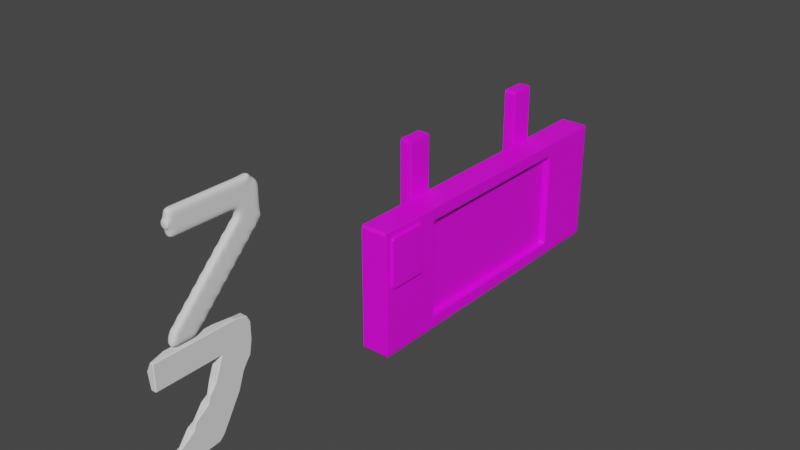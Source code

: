 # Source: trainleave.blend  (saved by Blender 3.6.13; exported with 4.5.12 LTS)
import bpy
from mathutils import Matrix  # noqa: F401  (used for matrix-valued properties, if any)

bpy.ops.wm.read_factory_settings(use_empty=True)
scene = bpy.context.scene
scene.name = 'Scene'

# ---- collections
col_collection = bpy.data.collections.new('Collection'); scene.collection.children.link(col_collection)

# ---- images (referenced by path relative to the original .blend; pixels are not part of the script)
import os
ASSET_DIR = os.environ.get("B2B_ASSET_DIR", "")  # directory of the original .blend (textures are referenced by path, not embedded)
HERE = os.path.dirname(os.path.abspath(__file__))  # packed textures are extracted next to this script under _unpacked/

def load_image(name, relpath, width, height, colorspace="sRGB"):
    """Load a texture the original file referenced (path relative to the .blend, or extracted next to this script)."""
    p = next((c for c in (os.path.join(HERE, relpath), os.path.join(ASSET_DIR, relpath)) if relpath and os.path.exists(c)), "")
    if p:
        img = bpy.data.images.load(p, check_existing=True)
        img.name = name
    else:  # same state as the original file: an image datablock whose file is absent (Cycles renders it pink)
        img = bpy.data.images.new(name, width, height)
        img.source = "FILE"
        img.filepath = "//" + (relpath or name)
    img.colorspace_settings.name = colorspace
    return img
img_untitled = load_image('Untitled', '', 1024, 1024, 'sRGB')

# ---- materials (node trees are filled in below, after node groups)
mat_material = bpy.data.materials.new('Material')
mat_material.alpha_threshold = 0.0
mat_material.use_transparent_shadow = False
mat_material.roughness = 0.5
mat_material.line_color = (0.0, 0.0, 0.0, 1.0)

# ---- material node trees
mat_material.use_nodes = True; mat_material.node_tree.nodes.clear()
_N = mat_material.node_tree.nodes; _L = mat_material.node_tree.links
n0 = _N.new('ShaderNodeOutputMaterial'); n0.name = 'Material Output'; n0.location = (300, 300)
n1 = _N.new('ShaderNodeBsdfPrincipled'); n1.name = 'Principled BSDF'; n1.location = (10, 300)
n1.distribution = 'GGX'
n1.subsurface_method = 'RANDOM_WALK_SKIN'
n1.inputs[3].default_value = 1.45
n1.inputs[27].default_value = (0.0, 0.0, 0.0, 1.0)
n1.inputs[28].default_value = 1.0
n2 = _N.new('ShaderNodeTexImage'); n2.name = 'Image Texture'; n2.location = (-280, 271)
n2.image = img_untitled
_L.new(n1.outputs[0], n0.inputs[0])
_L.new(n2.outputs[0], n1.inputs[0])
n0.is_active_output = True

# ---- world
world_world = bpy.data.worlds.new('World'); scene.world = world_world
world_world.use_nodes = True; world_world.node_tree.nodes.clear()
_N = world_world.node_tree.nodes; _L = world_world.node_tree.links
n0 = _N.new('ShaderNodeOutputWorld'); n0.name = 'World Output'; n0.location = (300, 300)
n1 = _N.new('ShaderNodeBackground'); n1.name = 'Background'; n1.location = (10, 300)
n1.inputs[0].default_value = (0.05088, 0.05088, 0.05088, 1.0)
_L.new(n1.outputs[0], n0.inputs[0])
n0.is_active_output = True
world_world.color = (0.05088, 0.05088, 0.05088)
world_world.use_sun_shadow = False
world_world.sun_shadow_jitter_overblur = 0.0

# ---- meshes
me_cube = bpy.data.meshes.new('Cube')
me_cube.from_pydata([(0.0, 2.556, 1.0), (0.0, 0.0, 0.0), (-0.2201, 0.0, 1.0), (0.0, -2.556, 1.0), (0.0, 0.0, 2.0), (0.0, -0.8519, 0.0), (0.0, -1.704, 0.0), (0.0, -0.8519, 2.0), (0.0, -1.704, 2.0), (0.0, 1.704, 0.0), (0.0, 0.8519, 0.0), (0.0, 1.704, 2.0), (0.0, 0.8519, 2.0), (-0.2201, -1.704, 1.0), (-0.2201, -0.8519, 1.0), (-0.2201, 0.8519, 1.0), (-0.2201, 1.704, 1.0), (0.2201, 1.704, 1.0), (0.1201, 0.8519, 1.0), (0.1201, 0.0, 1.0), (0.1201, -0.8519, 1.0), (0.2201, -1.704, 1.0), (0.2113, 2.522, 2.0), (0.2201, 2.522, 1.96), (0.2113, 2.556, 1.96), (0.2113, 2.556, 0.04), (0.2201, 2.522, 0.04), (0.2113, 2.522, 0.0), (0.2217, -2.42, 1.89), (0.2201, -2.45, 1.894), (0.2217, -2.445, 1.859), (0.2201, -2.522, 0.04), (0.2113, -2.556, 0.04), (0.2113, -2.522, 0.0), (-0.2113, 2.522, 2.0), (-0.2113, 2.556, 1.96), (-0.2201, 2.522, 1.96), (-0.2113, 2.522, 0.0), (-0.2201, 2.522, 0.04), (-0.2113, 2.556, 0.04), (-0.2201, -2.522, 1.96), (-0.2113, -2.556, 1.96), (-0.2113, -2.522, 2.0), (-0.2113, -2.522, 0.0), (-0.2113, -2.556, 0.04), (-0.2201, -2.522, 0.04), (-0.2113, 0.0, 0.0), (-0.2201, 0.0, 0.04), (0.0, 2.556, 0.04), (0.0, 2.522, 0.0), (0.2113, 2.556, 1.0), (0.2201, 2.522, 1.0), (-0.2201, -2.522, 1.0), (-0.2113, -2.556, 1.0), (0.2217, -2.445, 1.141), (0.2201, -2.45, 1.106), (0.2217, -2.42, 1.11), (-0.2201, 2.522, 1.0), (-0.2113, 2.556, 1.0), (0.0, -2.556, 1.96), (0.0, -2.522, 2.0), (0.2201, 0.0, 1.803), (0.2161, 0.0, 1.794), (0.0, -2.556, 0.04), (0.0, -2.522, 0.0), (-0.2113, 0.0, 2.0), (-0.2201, 0.0, 1.96), (0.0, 2.556, 1.96), (0.0, 2.522, 2.0), (0.2201, 0.0, 0.1974), (0.2161, 0.0, 0.2056), (-0.2281, -1.088, 0.2194), (-0.2281, -1.071, 0.2506), (-0.2201, -1.063, 0.2106), (-0.2281, -1.468, 0.2194), (-0.2201, -1.493, 0.2106), (-0.2281, -1.484, 0.2506), (0.2201, -0.8519, 1.803), (0.2161, -0.8519, 1.794), (0.2161, -1.498, 1.763), (0.2161, -1.472, 1.794), (0.2201, -1.506, 1.803), (-0.2201, -1.468, 1.825), (-0.2281, -1.484, 1.781), (-0.2201, -1.493, 1.789), (-0.2201, -1.088, 1.825), (-0.2201, -1.063, 1.789), (-0.2281, -1.071, 1.781), (0.2161, -1.472, 0.2056), (0.2161, -1.498, 0.2374), (0.2201, -1.506, 0.1974), (0.2161, -0.8519, 0.2056), (0.2201, -0.8519, 0.1974), (0.2161, -1.498, 1.0), (0.2201, -1.506, 1.0), (-0.2281, -1.484, 1.0), (-0.2201, -1.493, 1.0), (-0.2201, -1.063, 1.0), (-0.2281, -1.071, 1.0), (-0.2201, 1.088, 1.825), (-0.2281, 1.071, 1.781), (-0.2201, 1.063, 1.789), (-0.2201, 1.468, 1.825), (-0.2201, 1.493, 1.789), (-0.2281, 1.484, 1.781), (0.2201, 0.8519, 0.1974), (0.2161, 0.8519, 0.2056), (0.2161, 1.472, 0.2056), (0.2201, 1.506, 0.1974), (0.2161, 1.498, 0.2374), (-0.2281, 1.468, 0.2194), (-0.2281, 1.484, 0.2506), (-0.2201, 1.493, 0.2106), (-0.2281, 1.088, 0.2194), (-0.2201, 1.063, 0.2106), (-0.2281, 1.071, 0.2506), (0.2161, 1.498, 1.763), (0.2201, 1.506, 1.803), (0.2161, 1.472, 1.794), (0.2161, 0.8519, 1.794), (0.2201, 0.8519, 1.803), (0.2161, 1.498, 1.0), (0.2201, 1.506, 1.0), (-0.2201, 1.063, 1.0), (-0.2281, 1.071, 1.0), (-0.2281, 1.484, 1.0), (-0.2201, 1.493, 1.0), (-0.2113, -0.8519, 0.0), (-0.2201, -0.8519, 0.04), (-0.2201, -1.704, 0.04), (-0.2113, -1.704, 0.0), (-0.2113, -1.704, 2.0), (-0.2201, -1.704, 1.96), (-0.2201, -0.8519, 1.96), (-0.2113, -0.8519, 2.0), (-0.2113, 0.8519, 2.0), (-0.2201, 0.8519, 1.96), (-0.2201, 1.704, 1.96), (-0.2113, 1.704, 2.0), (-0.2113, 1.704, 0.0), (-0.2201, 1.704, 0.04), (-0.2201, 0.8519, 0.04), (-0.2113, 0.8519, 0.0), (-0.4201, -1.468, 1.0), (-0.4121, -1.484, 1.0), (-0.4121, -1.071, 1.0), (-0.4201, -1.088, 1.0), (-0.4121, 1.071, 1.0), (-0.4201, 1.088, 1.0), (-0.4201, 1.468, 1.0), (-0.4121, 1.484, 1.0), (-0.4121, -1.088, 0.2194), (-0.4201, -1.088, 0.2506), (-0.4121, -1.071, 0.2506), (-0.4121, -1.468, 0.2194), (-0.4121, -1.484, 0.2506), (-0.4201, -1.468, 0.2506), (-0.4121, -1.484, 1.781), (-0.4201, -1.468, 1.781), (-0.4201, -1.088, 1.781), (-0.4121, -1.071, 1.781), (-0.4121, 1.071, 1.781), (-0.4201, 1.088, 1.781), (-0.4201, 1.468, 1.781), (-0.4121, 1.484, 1.781), (-0.4121, 1.468, 0.2194), (-0.4201, 1.468, 0.2506), (-0.4121, 1.484, 0.2506), (-0.4121, 1.088, 0.2194), (-0.4121, 1.071, 0.2506), (-0.4201, 1.088, 0.2506), (-0.4121, -1.484, 2.837), (-0.4121, -1.468, 2.881), (-0.4201, -1.468, 2.837), (-0.2281, -1.484, 2.837), (-0.2201, -1.468, 2.837), (-0.2281, -1.468, 2.881), (-0.2281, -1.071, 2.837), (-0.2281, -1.088, 2.881), (-0.2201, -1.088, 2.837), (-0.4121, -1.071, 2.837), (-0.4201, -1.088, 2.837), (-0.4121, -1.088, 2.881), (-0.2201, 1.088, 2.837), (-0.2281, 1.088, 2.881), (-0.2281, 1.071, 2.837), (-0.2201, 1.468, 2.837), (-0.2281, 1.484, 2.837), (-0.2281, 1.468, 2.881), (-0.4201, 1.088, 2.837), (-0.4121, 1.071, 2.837), (-0.4121, 1.088, 2.881), (-0.4201, 1.468, 2.837), (-0.4121, 1.468, 2.881), (-0.4121, 1.484, 2.837), (0.2201, 0.8519, 1.992), (0.2113, 0.8519, 2.0), (0.2113, 0.0, 2.0), (0.2201, 0.0, 1.992), (0.2201, -0.8519, 0.008224), (0.2113, -0.8519, 0.0), (0.2113, 0.0, 0.0), (0.2201, 0.0, 0.008224), (0.2113, -0.8519, 2.0), (0.2201, -0.8519, 1.992), (0.2217, -1.839, 1.89), (0.2217, -1.814, 1.859), (0.2201, -1.81, 1.894), (0.2113, -1.704, 0.0), (0.2201, -1.704, 0.04), (0.2217, -1.839, 1.11), (0.2201, -1.81, 1.106), (0.2217, -1.814, 1.141), (0.2113, 0.8519, 0.0), (0.2201, 0.8519, 0.008224), (0.2201, 1.704, 0.04), (0.2113, 1.704, 0.0), (0.2113, 1.704, 2.0), (0.2201, 1.704, 1.96), (0.1241, 0.0, 0.2056), (0.1201, 0.0, 0.2374), (0.1241, 0.0, 1.794), (0.1201, 0.0, 1.763), (0.1201, -1.472, 1.0), (0.1241, -1.498, 1.0), (0.1201, -0.8519, 0.2374), (0.1241, -0.8519, 0.2056), (0.1241, -0.8519, 1.794), (0.1201, -0.8519, 1.763), (0.1201, 1.472, 1.0), (0.1241, 1.498, 1.0), (0.1201, 0.8519, 1.763), (0.1241, 0.8519, 1.794), (0.1241, 0.8519, 0.2056), (0.1201, 0.8519, 0.2374), (0.1241, -1.498, 1.763), (0.1201, -1.472, 1.763), (0.1241, -1.472, 1.794), (0.1241, -1.472, 0.2056), (0.1201, -1.472, 0.2374), (0.1241, -1.498, 0.2374), (0.1241, 1.472, 0.2056), (0.1241, 1.498, 0.2374), (0.1201, 1.472, 0.2374), (0.1241, 1.498, 1.763), (0.1241, 1.472, 1.794), (0.1201, 1.472, 1.763), (0.2201, -1.704, 1.988), (0.2113, -1.704, 2.0), (0.2113, -2.522, 2.0), (0.2113, -2.556, 1.96), (0.2201, -2.551, 1.996), (0.2201, -2.522, 1.0), (0.2113, -2.556, 1.0), (0.2585, -1.839, 1.89), (0.2601, -1.839, 1.859), (0.2585, -1.814, 1.859), (0.2585, -2.42, 1.89), (0.2585, -2.445, 1.859), (0.2601, -2.42, 1.859), (0.2585, -2.445, 1.141), (0.2585, -2.42, 1.11), (0.2601, -2.42, 1.141), (0.2585, -1.839, 1.11), (0.2585, -1.814, 1.141), (0.2601, -1.839, 1.141)], [], [(45, 52, 13, 129), (8, 131, 42, 60), (58, 35, 67, 0), (209, 21, 252, 31), (9, 216, 213, 10), (51, 23, 218, 17), (205, 28, 257, 254), (140, 16, 57, 38), (37, 49, 9, 139), (68, 34, 138, 11), (90, 94, 21, 209), (105, 69, 202, 214), (47, 2, 15, 141), (46, 1, 5, 127), (203, 7, 8, 248), (52, 40, 132, 13), (142, 10, 1, 46), (12, 135, 65, 4), (130, 6, 64, 43), (6, 208, 33, 64), (62, 78, 227, 221), (253, 250, 59, 3), (217, 11, 12, 196), (2, 66, 136, 15), (1, 201, 200, 5), (207, 211, 21, 247), (3, 59, 41, 53), (82, 85, 179, 175), (63, 3, 53, 44), (76, 95, 144, 155), (56, 210, 263, 261), (7, 134, 131, 8), (61, 120, 195, 198), (127, 5, 6, 130), (81, 77, 204, 247), (94, 81, 247, 21), (5, 200, 208, 6), (10, 213, 201, 1), (14, 133, 66, 2), (11, 138, 135, 12), (16, 137, 36, 57), (139, 9, 10, 142), (0, 67, 24, 50), (197, 4, 7, 203), (128, 14, 2, 47), (118, 119, 232, 245), (48, 0, 50, 25), (220, 19, 20, 225), (39, 58, 0, 48), (156, 143, 146, 152), (26, 51, 17, 215), (117, 122, 17, 218), (49, 27, 216, 9), (77, 61, 198, 204), (91, 70, 219, 226), (92, 90, 209, 199), (98, 72, 153, 145), (87, 98, 145, 160), (86, 84, 132, 133), (87, 160, 180, 177), (78, 80, 237, 227), (75, 73, 128, 129), (124, 100, 161, 147), (125, 111, 167, 150), (115, 124, 147, 169), (114, 112, 140, 141), (103, 101, 136, 137), (104, 164, 194, 187), (148, 162, 163, 149), (143, 158, 159, 146), (159, 158, 173, 181), (170, 148, 149, 166), (123, 114, 141, 15), (163, 162, 189, 192), (97, 86, 133, 14), (161, 100, 185, 190), (73, 97, 14, 128), (112, 126, 16, 140), (96, 75, 129, 13), (126, 103, 137, 16), (184, 188, 193, 191), (196, 12, 4, 197), (106, 107, 241, 233), (84, 96, 13, 132), (176, 178, 182, 172), (101, 123, 15, 136), (95, 83, 157, 144), (104, 125, 150, 164), (4, 65, 134, 7), (70, 106, 233, 219), (119, 62, 221, 232), (79, 93, 224, 235), (93, 89, 240, 224), (99, 102, 186, 183), (157, 83, 174, 171), (71, 74, 154, 151), (109, 121, 230, 242), (121, 116, 244, 230), (120, 117, 218, 195), (110, 113, 168, 165), (19, 222, 228, 20), (20, 228, 236, 223), (234, 18, 19, 220), (243, 229, 18, 234), (18, 231, 222, 19), (225, 20, 223, 239), (265, 255, 259, 262), (229, 246, 231, 18), (122, 108, 215, 17), (69, 92, 199, 202), (108, 105, 214, 215), (88, 91, 226, 238), (30, 54, 260, 258), (32, 253, 3, 63), (248, 8, 60, 249), (212, 206, 256, 264), (55, 29, 251, 252), (211, 55, 252, 21), (29, 207, 247, 251), (22, 23, 24), (25, 26, 27), (28, 29, 30), (31, 32, 33), (34, 35, 36), (37, 38, 39), (40, 41, 42), (43, 44, 45), (54, 55, 56), (71, 72, 73), (74, 75, 76), (79, 80, 81), (82, 83, 84), (85, 86, 87), (88, 89, 90), (99, 100, 101), (102, 103, 104), (107, 108, 109), (110, 111, 112), (113, 114, 115), (116, 117, 118), (151, 152, 153), (154, 155, 156), (165, 166, 167), (168, 169, 170), (171, 172, 173), (174, 175, 176), (177, 178, 179), (180, 181, 182), (183, 184, 185), (186, 187, 188), (189, 190, 191), (192, 193, 194), (205, 206, 207), (210, 211, 212), (235, 236, 237), (238, 239, 240), (241, 242, 243), (244, 245, 246), (249, 250, 251), (254, 255, 256), (257, 258, 259), (260, 261, 262), (263, 264, 265), (130, 43, 45, 129), (49, 37, 39, 48), (51, 26, 25, 50), (53, 41, 40, 52), (253, 32, 31, 252), (58, 39, 38, 57), (60, 42, 41, 59), (248, 249, 251, 247), (64, 33, 32, 63), (138, 34, 36, 137), (68, 22, 24, 67), (216, 27, 26, 215), (142, 46, 47, 141), (27, 49, 48, 25), (23, 51, 50, 24), (44, 53, 52, 45), (250, 253, 252, 251), (35, 58, 57, 36), (249, 60, 59, 250), (196, 197, 198, 195), (43, 64, 63, 44), (134, 65, 66, 133), (34, 68, 67, 35), (200, 201, 202, 199), (46, 127, 128, 47), (127, 130, 129, 128), (197, 203, 204, 198), (203, 248, 247, 204), (42, 131, 132, 40), (131, 134, 133, 132), (33, 208, 209, 31), (208, 200, 199, 209), (237, 80, 79, 235), (244, 116, 118, 245), (65, 135, 136, 66), (135, 138, 137, 136), (201, 213, 214, 202), (213, 216, 215, 214), (37, 139, 140, 38), (139, 142, 141, 140), (22, 217, 218, 23), (217, 196, 195, 218), (73, 75, 74, 71), (84, 86, 85, 82), (83, 95, 96, 84), (86, 97, 98, 87), (95, 76, 75, 96), (97, 73, 72, 98), (101, 103, 102, 99), (112, 114, 113, 110), (124, 115, 114, 123), (126, 112, 111, 125), (100, 124, 123, 101), (103, 126, 125, 104), (151, 154, 156, 152), (158, 143, 144, 157), (160, 145, 146, 159), (143, 156, 155, 144), (145, 153, 152, 146), (165, 168, 170, 166), (148, 170, 169, 147), (150, 167, 166, 149), (162, 148, 147, 161), (164, 150, 149, 163), (168, 113, 115, 169), (71, 151, 153, 72), (110, 165, 167, 111), (76, 155, 154, 74), (171, 174, 176, 172), (177, 180, 182, 178), (175, 179, 178, 176), (183, 186, 188, 184), (172, 182, 181, 173), (191, 193, 192, 189), (187, 194, 193, 188), (190, 185, 184, 191), (157, 171, 173, 158), (180, 160, 159, 181), (179, 85, 87, 177), (163, 192, 194, 164), (186, 102, 104, 187), (174, 83, 82, 175), (161, 190, 189, 162), (185, 100, 99, 183), (120, 61, 62, 119), (92, 69, 70, 91), (61, 77, 78, 62), (77, 81, 80, 78), (90, 92, 91, 88), (94, 90, 89, 93), (81, 94, 93, 79), (69, 105, 106, 70), (105, 108, 107, 106), (117, 120, 119, 118), (116, 121, 122, 117), (121, 109, 108, 122), (232, 221, 222, 231), (226, 219, 220, 225), (221, 227, 228, 222), (227, 237, 236, 228), (238, 226, 225, 239), (224, 240, 239, 223), (235, 224, 223, 236), (219, 233, 234, 220), (233, 241, 243, 234), (245, 232, 231, 246), (246, 229, 230, 244), (229, 243, 242, 230), (240, 89, 88, 238), (241, 107, 109, 242), (207, 29, 28, 205), (29, 55, 54, 30), (210, 56, 55, 211), (206, 212, 211, 207), (254, 257, 259, 255), (258, 260, 262, 259), (265, 262, 261, 263), (255, 265, 264, 256), (205, 254, 256, 206), (263, 210, 212, 264), (56, 261, 260, 54), (257, 28, 30, 258), (22, 68, 11, 217)])
_k = {(29, 207): 0.23, (28, 205): 0.23, (29, 55): 0.23, (30, 54): 0.23, (56, 210): 0.23, (55, 211): 0.23, (206, 212): 0.23, (207, 211): 0.23}
me_cube.attributes.new('crease_edge', 'FLOAT', 'EDGE').data.foreach_set('value', [_k.get((min(e.vertices), max(e.vertices)), 0.0) for e in me_cube.edges])
_uv = me_cube.uv_layers.new(name='UVMap')
_uv.uv.foreach_set('vector', [0.3009, 0.005842, 0.4383, 0.005427, 0.4383, 0.1232, 0.3001, 0.1232, 0.6138, 0.6086, 0.6443, 0.6086, 0.6443, 0.7263, 0.6138, 0.7263, 0.9996, 0.5709, 0.9996, 0.709, 0.9692, 0.709, 0.9692, 0.5709, 0.007394, 0.6124, 0.1456, 0.6137, 0.1447, 0.7313, 0.00751, 0.7295, 0.6754, 0.6086, 0.645, 0.6086, 0.645, 0.486, 0.6754, 0.486, 0.1493, 0.006351, 0.2874, 0.00851, 0.2872, 0.1259, 0.1487, 0.1249, 0.4606, 0.7378, 0.4606, 0.8214, 0.4553, 0.8214, 0.4553, 0.7378, 0.3001, 0.6144, 0.4384, 0.6142, 0.4385, 0.732, 0.301, 0.7313, 0.7058, 0.7263, 0.6754, 0.7263, 0.6754, 0.6086, 0.7058, 0.6086, 0.6138, 0.0003654, 0.6443, 0.0003653, 0.6443, 0.1181, 0.6138, 0.1181, 0.03028, 0.584, 0.1458, 0.5856, 0.1456, 0.6137, 0.007394, 0.6124, 0.03152, 0.2492, 0.03148, 0.3688, 0.004825, 0.3689, 0.004591, 0.2495, 0.2999, 0.3687, 0.4384, 0.3687, 0.4384, 0.4915, 0.2999, 0.4915, 0.7058, 0.3633, 0.6754, 0.3633, 0.6754, 0.2407, 0.7058, 0.2407, 0.5834, 0.486, 0.6138, 0.486, 0.6138, 0.6086, 0.5834, 0.6086, 0.4383, 0.005427, 0.5757, 0.006146, 0.5766, 0.1231, 0.4383, 0.1232, 0.7058, 0.486, 0.6754, 0.486, 0.6754, 0.3633, 0.7058, 0.3633, 0.6138, 0.2407, 0.6443, 0.2407, 0.6443, 0.3633, 0.6138, 0.3633, 0.7058, 0.1181, 0.6754, 0.1181, 0.6754, 0.0003654, 0.7058, 0.0003653, 0.6754, 0.1181, 0.645, 0.1181, 0.645, 0.0003653, 0.6754, 0.0003654, 0.7882, 0.6446, 0.7882, 0.7672, 0.775, 0.7672, 0.775, 0.6446, 0.9996, 0.848, 0.9996, 0.9861, 0.9692, 0.9861, 0.9692, 0.848, 0.5834, 0.1181, 0.6138, 0.1181, 0.6138, 0.2407, 0.5834, 0.2407, 0.4384, 0.3687, 0.5768, 0.3687, 0.5767, 0.4916, 0.4384, 0.4915, 0.6754, 0.3633, 0.645, 0.3633, 0.645, 0.2407, 0.6754, 0.2407, 0.2739, 0.6299, 0.1607, 0.6291, 0.1456, 0.6137, 0.2875, 0.6148, 0.9692, 0.848, 0.9692, 0.9861, 0.9388, 0.9861, 0.9388, 0.848, 0.6334, 0.7334, 0.6889, 0.7334, 0.6882, 0.8788, 0.6341, 0.8787, 0.9692, 0.7098, 0.9692, 0.848, 0.9388, 0.848, 0.9388, 0.7098, 0.9381, 0.4377, 0.9381, 0.5456, 0.9116, 0.5456, 0.9116, 0.4377, 0.4492, 0.8214, 0.4492, 0.7378, 0.4545, 0.7378, 0.4545, 0.8214, 0.6138, 0.486, 0.6443, 0.486, 0.6443, 0.6086, 0.6138, 0.6086, 0.2636, 0.3704, 0.2644, 0.2483, 0.2914, 0.2484, 0.2907, 0.3706, 0.7058, 0.2407, 0.6754, 0.2407, 0.6754, 0.1181, 0.7058, 0.1181, 0.2612, 0.5862, 0.2626, 0.4924, 0.2896, 0.4926, 0.2875, 0.6148, 0.1458, 0.5856, 0.2612, 0.5862, 0.2875, 0.6148, 0.1456, 0.6137, 0.6754, 0.2407, 0.645, 0.2407, 0.645, 0.1181, 0.6754, 0.1181, 0.6754, 0.486, 0.645, 0.486, 0.645, 0.3633, 0.6754, 0.3633, 0.4384, 0.2459, 0.5768, 0.2459, 0.5768, 0.3687, 0.4384, 0.3687, 0.6138, 0.1181, 0.6443, 0.1181, 0.6443, 0.2407, 0.6138, 0.2407, 0.4384, 0.6142, 0.5766, 0.6143, 0.5758, 0.7316, 0.4385, 0.732, 0.7058, 0.6086, 0.6754, 0.6086, 0.6754, 0.486, 0.7058, 0.486, 0.9692, 0.5709, 0.9692, 0.709, 0.9388, 0.709, 0.9388, 0.5709, 0.5834, 0.3633, 0.6138, 0.3633, 0.6138, 0.486, 0.5834, 0.486, 0.3, 0.2459, 0.4384, 0.2459, 0.4384, 0.3687, 0.2999, 0.3687, 0.7882, 0.4327, 0.7882, 0.522, 0.775, 0.522, 0.775, 0.4327, 0.9692, 0.4327, 0.9692, 0.5709, 0.9388, 0.5709, 0.9388, 0.4327, 0.9309, 0.2162, 0.821, 0.2161, 0.821, 0.09348, 0.9309, 0.09347, 0.9996, 0.4327, 0.9996, 0.5709, 0.9692, 0.5709, 0.9692, 0.4327, 0.846, 0.4373, 0.8469, 0.5445, 0.7916, 0.5446, 0.7924, 0.4375, 0.01054, 0.005463, 0.1493, 0.006351, 0.1487, 0.1249, 0.008817, 0.1243, 0.2644, 0.1543, 0.1486, 0.1533, 0.1487, 0.1249, 0.2872, 0.1259, 0.6754, 0.7263, 0.645, 0.7263, 0.645, 0.6086, 0.6754, 0.6086, 0.2626, 0.4924, 0.2636, 0.3704, 0.2907, 0.3706, 0.2896, 0.4926, 0.761, 0.7672, 0.761, 0.6446, 0.7742, 0.6446, 0.7742, 0.7672, 0.03121, 0.4885, 0.03028, 0.584, 0.007394, 0.6124, 0.002085, 0.4882, 0.7338, 0.5456, 0.7338, 0.4377, 0.7603, 0.4377, 0.7603, 0.5456, 0.7338, 0.658, 0.7338, 0.5456, 0.7603, 0.5456, 0.7603, 0.658, 0.5521, 0.2155, 0.5521, 0.1535, 0.5766, 0.1231, 0.5768, 0.2459, 0.7338, 0.658, 0.7603, 0.658, 0.7603, 0.81, 0.7338, 0.81, 0.7882, 0.7672, 0.7882, 0.8565, 0.775, 0.8565, 0.775, 0.7672, 0.3247, 0.1535, 0.3246, 0.2155, 0.3, 0.2459, 0.3001, 0.1232, 0.9627, 0.1133, 0.9627, 0.2257, 0.9362, 0.2257, 0.9362, 0.1133, 0.7066, 0.5456, 0.7066, 0.4377, 0.733, 0.4377, 0.733, 0.5456, 0.9627, 0.005451, 0.9627, 0.1133, 0.9362, 0.1133, 0.9362, 0.005451, 0.3246, 0.5219, 0.3246, 0.584, 0.3001, 0.6144, 0.2999, 0.4915, 0.5521, 0.5839, 0.5521, 0.5219, 0.5767, 0.4916, 0.5766, 0.6143, 0.7066, 0.658, 0.733, 0.658, 0.733, 0.81, 0.7066, 0.81, 0.9082, 0.5445, 0.9082, 0.6576, 0.8529, 0.6576, 0.8529, 0.5446, 0.8469, 0.5445, 0.8469, 0.6576, 0.7916, 0.6576, 0.7916, 0.5446, 0.7916, 0.6576, 0.8469, 0.6576, 0.8462, 0.8093, 0.7921, 0.8091, 0.9074, 0.4373, 0.9082, 0.5445, 0.8529, 0.5446, 0.8537, 0.4375, 0.4384, 0.5218, 0.3246, 0.5219, 0.2999, 0.4915, 0.4384, 0.4915, 0.8529, 0.6576, 0.9082, 0.6576, 0.9075, 0.8093, 0.8534, 0.8091, 0.4384, 0.2156, 0.5521, 0.2155, 0.5768, 0.2459, 0.4384, 0.2459, 0.9362, 0.2257, 0.9627, 0.2257, 0.9627, 0.3777, 0.9362, 0.3777, 0.3246, 0.2155, 0.4384, 0.2156, 0.4384, 0.2459, 0.3, 0.2459, 0.3246, 0.584, 0.4384, 0.5839, 0.4384, 0.6142, 0.3001, 0.6144, 0.4383, 0.1536, 0.3247, 0.1535, 0.3001, 0.1232, 0.4383, 0.1232, 0.4384, 0.5839, 0.5521, 0.5839, 0.5766, 0.6143, 0.4384, 0.6142, 0.7066, 0.8715, 0.7066, 0.8168, 0.733, 0.8168, 0.733, 0.8715, 0.5834, 0.2407, 0.6138, 0.2407, 0.6138, 0.3633, 0.5834, 0.3633, 0.761, 0.522, 0.761, 0.4327, 0.7742, 0.4327, 0.7742, 0.522, 0.5521, 0.1535, 0.4383, 0.1536, 0.4383, 0.1232, 0.5766, 0.1231, 0.7338, 0.8715, 0.7338, 0.8168, 0.7603, 0.8168, 0.7603, 0.8715, 0.5521, 0.5219, 0.4384, 0.5218, 0.4384, 0.4915, 0.5767, 0.4916, 0.9381, 0.5456, 0.9381, 0.658, 0.9116, 0.658, 0.9116, 0.5456, 0.7066, 0.658, 0.7066, 0.5456, 0.733, 0.5456, 0.733, 0.658, 0.6138, 0.3633, 0.6443, 0.3633, 0.6443, 0.486, 0.6138, 0.486, 0.761, 0.6446, 0.761, 0.522, 0.7742, 0.522, 0.7742, 0.6446, 0.7882, 0.522, 0.7882, 0.6446, 0.775, 0.6446, 0.775, 0.522, 0.6157, 0.9466, 0.6157, 0.8368, 0.629, 0.8368, 0.629, 0.9466, 0.6157, 0.8368, 0.6157, 0.7271, 0.629, 0.7271, 0.629, 0.8368, 0.2977, 0.7441, 0.3532, 0.7441, 0.3525, 0.8896, 0.2984, 0.8894, 0.9116, 0.658, 0.9381, 0.658, 0.9381, 0.81, 0.9116, 0.81, 0.5258, 0.7378, 0.5258, 0.7925, 0.4994, 0.7925, 0.4994, 0.7378, 0.615, 0.7271, 0.615, 0.8368, 0.6018, 0.8368, 0.6018, 0.7271, 0.615, 0.8368, 0.615, 0.9466, 0.6018, 0.9466, 0.6018, 0.8368, 0.2644, 0.2483, 0.2644, 0.1543, 0.2872, 0.1259, 0.2914, 0.2484, 0.5531, 0.7378, 0.5531, 0.7925, 0.5266, 0.7925, 0.5266, 0.7378, 0.821, 0.2161, 0.7112, 0.2161, 0.7113, 0.09343, 0.821, 0.09348, 0.821, 0.09348, 0.7113, 0.09343, 0.7115, 0.004211, 0.8211, 0.00413, 0.9308, 0.3389, 0.821, 0.3388, 0.821, 0.2161, 0.9309, 0.2162, 0.9306, 0.4281, 0.821, 0.4282, 0.821, 0.3388, 0.9308, 0.3389, 0.821, 0.3388, 0.7112, 0.3388, 0.7112, 0.2161, 0.821, 0.2161, 0.9309, 0.09347, 0.821, 0.09348, 0.8211, 0.00413, 0.9306, 0.004364, 0.4449, 0.7423, 0.4449, 0.8455, 0.3613, 0.8455, 0.3613, 0.7423, 0.821, 0.4282, 0.7113, 0.428, 0.7112, 0.3388, 0.821, 0.3388, 0.1486, 0.1533, 0.03198, 0.1535, 0.008817, 0.1243, 0.1487, 0.1249, 0.03148, 0.3688, 0.03121, 0.4885, 0.002085, 0.4882, 0.004825, 0.3689, 0.03198, 0.1535, 0.03152, 0.2492, 0.004591, 0.2495, 0.008817, 0.1243, 0.761, 0.8565, 0.761, 0.7672, 0.7742, 0.7672, 0.7742, 0.8565, 0.6993, 0.8303, 0.6993, 0.7271, 0.7046, 0.7271, 0.7046, 0.8303, 0.9996, 0.7098, 0.9996, 0.848, 0.9692, 0.848, 0.9692, 0.7098, 0.5834, 0.6086, 0.6138, 0.6086, 0.6138, 0.7263, 0.5834, 0.7263, 0.6986, 0.7271, 0.6986, 0.8303, 0.6933, 0.8303, 0.6933, 0.7271, 0.16, 0.721, 0.2732, 0.7218, 0.2877, 0.7365, 0.1447, 0.7313, 0.1607, 0.6291, 0.16, 0.721, 0.1447, 0.7313, 0.1456, 0.6137, 0.2732, 0.7218, 0.2739, 0.6299, 0.2875, 0.6148, 0.2877, 0.7365, 0.2933, 0.008434, 0.2874, 0.00851, 0.2876, 0.00345, 0.01048, 0.0003653, 0.01054, 0.005463, 0.004595, 0.005276, 0.2726, 0.7175, 0.2732, 0.7218, 0.2681, 0.7211, 0.00751, 0.7295, 0.007372, 0.7345, 0.00165, 0.7296, 0.5817, 0.7317, 0.5759, 0.7366, 0.5758, 0.7316, 0.2951, 0.7315, 0.301, 0.7313, 0.3009, 0.7364, 0.5757, 0.006146, 0.5758, 0.001108, 0.5816, 0.006011, 0.2951, 0.005708, 0.3008, 0.0008006, 0.3009, 0.005842, 0.1652, 0.7204, 0.16, 0.721, 0.1607, 0.7167, 0.5965, 0.7282, 0.5943, 0.7328, 0.5926, 0.7271, 0.588, 0.7282, 0.5919, 0.7271, 0.5902, 0.7328, 0.2553, 0.5849, 0.2599, 0.5812, 0.2612, 0.5862, 0.5889, 0.9598, 0.5902, 0.953, 0.5919, 0.9543, 0.5956, 0.9598, 0.5926, 0.9543, 0.5943, 0.953, 0.03166, 0.579, 0.03618, 0.5827, 0.03028, 0.584, 0.5843, 0.9598, 0.5856, 0.9531, 0.5873, 0.9543, 0.6002, 0.9598, 0.5972, 0.9543, 0.5989, 0.953, 0.0333, 0.1585, 0.03198, 0.1535, 0.03793, 0.1548, 0.601, 0.7282, 0.5989, 0.7328, 0.5972, 0.7271, 0.5834, 0.7282, 0.5873, 0.7271, 0.5856, 0.7328, 0.2585, 0.1556, 0.2644, 0.1543, 0.2631, 0.1593, 0.7922, 0.433, 0.7924, 0.4375, 0.7898, 0.4374, 0.8462, 0.4327, 0.8487, 0.4372, 0.846, 0.4373, 0.8535, 0.433, 0.8537, 0.4375, 0.8511, 0.4374, 0.9075, 0.4327, 0.91, 0.4372, 0.9074, 0.4373, 0.8489, 0.8094, 0.8464, 0.8157, 0.8462, 0.8093, 0.6314, 0.8787, 0.6341, 0.8787, 0.6339, 0.8851, 0.6909, 0.8789, 0.6884, 0.8852, 0.6882, 0.8788, 0.7895, 0.8092, 0.7921, 0.8091, 0.7919, 0.8156, 0.2984, 0.8894, 0.2982, 0.8959, 0.2958, 0.8895, 0.3525, 0.8896, 0.3552, 0.8897, 0.3527, 0.896, 0.9075, 0.8093, 0.9102, 0.8094, 0.9077, 0.8157, 0.8534, 0.8091, 0.8532, 0.8156, 0.8508, 0.8092, 0.2732, 0.6342, 0.2687, 0.6305, 0.2739, 0.6299, 0.1613, 0.6333, 0.1607, 0.6291, 0.1658, 0.6298, 0.7115, 0.0004515, 0.7115, 0.004211, 0.7069, 0.004172, 0.9352, 0.004327, 0.9306, 0.004364, 0.9307, 0.0006048, 0.9352, 0.4281, 0.9306, 0.4318, 0.9306, 0.4281, 0.7113, 0.4317, 0.7067, 0.428, 0.7113, 0.428, 0.0003654, 0.7461, 0.0003654, 0.7385, 0.003474, 0.7428, 0.4449, 0.85, 0.4449, 0.8455, 0.4485, 0.8455, 0.3613, 0.85, 0.3576, 0.8455, 0.3613, 0.8455, 0.3576, 0.7423, 0.3613, 0.7378, 0.3613, 0.7423, 0.4449, 0.7378, 0.4485, 0.7423, 0.4449, 0.7423, 0.2942, 0.1232, 0.2951, 0.005708, 0.3009, 0.005842, 0.3001, 0.1232, 0.4903, 0.7682, 0.4903, 0.7987, 0.4828, 0.7987, 0.4828, 0.7682, 0.1493, 0.006351, 0.01054, 0.005463, 0.01048, 0.0003653, 0.1494, 0.001252, 0.4383, 0.0003654, 0.5758, 0.001108, 0.5757, 0.006146, 0.4383, 0.005427, 0.1447, 0.7363, 0.007372, 0.7345, 0.00751, 0.7295, 0.1447, 0.7313, 0.4385, 0.7371, 0.3009, 0.7364, 0.301, 0.7313, 0.4385, 0.732, 0.4662, 0.7682, 0.4662, 0.7378, 0.4737, 0.7378, 0.4737, 0.7682, 0.2932, 0.6159, 0.2933, 0.7335, 0.2919, 0.7378, 0.2911, 0.6159, 0.4986, 0.7682, 0.4986, 0.7987, 0.4911, 0.7987, 0.4911, 0.7682, 0.5825, 0.6143, 0.5817, 0.7317, 0.5758, 0.7316, 0.5766, 0.6143, 0.4745, 0.7682, 0.4745, 0.7378, 0.482, 0.7378, 0.482, 0.7682, 0.002828, 0.1242, 0.004595, 0.005276, 0.01054, 0.005463, 0.008817, 0.1243, 0.294, 0.4916, 0.294, 0.3687, 0.2999, 0.3687, 0.2999, 0.4915, 0.4903, 0.7378, 0.4903, 0.7682, 0.4828, 0.7682, 0.4828, 0.7378, 0.2874, 0.00851, 0.1493, 0.006351, 0.1494, 0.001252, 0.2876, 0.00345, 0.3008, 0.0008006, 0.4383, 0.0003654, 0.4383, 0.005427, 0.3009, 0.005842, 0.2825, 0.7378, 0.1447, 0.7363, 0.1447, 0.7313, 0.2877, 0.7365, 0.5759, 0.7366, 0.4385, 0.7371, 0.4385, 0.732, 0.5758, 0.7316, 0.4662, 0.7987, 0.4662, 0.7682, 0.4737, 0.7682, 0.4737, 0.7987, 0.2931, 0.2484, 0.2932, 0.3709, 0.2914, 0.3709, 0.2914, 0.2484, 0.4986, 0.7378, 0.4986, 0.7682, 0.4911, 0.7682, 0.4911, 0.7378, 0.5827, 0.2459, 0.5827, 0.3687, 0.5768, 0.3687, 0.5768, 0.2459, 0.4745, 0.7987, 0.4745, 0.7682, 0.482, 0.7682, 0.482, 0.7987, 0.0003654, 0.4882, 0.003017, 0.3689, 0.004706, 0.3689, 0.002085, 0.4882, 0.294, 0.3687, 0.2941, 0.2459, 0.3, 0.2459, 0.2999, 0.3687, 0.2941, 0.2459, 0.2942, 0.1232, 0.3001, 0.1232, 0.3, 0.2459, 0.2932, 0.3709, 0.2932, 0.4934, 0.2915, 0.4934, 0.2914, 0.3709, 0.2932, 0.4934, 0.2932, 0.6159, 0.2911, 0.6159, 0.2915, 0.4934, 0.5816, 0.006011, 0.5825, 0.123, 0.5766, 0.1231, 0.5757, 0.006146, 0.5825, 0.123, 0.5827, 0.2459, 0.5768, 0.2459, 0.5766, 0.1231, 0.00165, 0.7296, 0.001447, 0.6124, 0.007394, 0.6124, 0.00751, 0.7295, 0.001447, 0.6124, 0.0003654, 0.4882, 0.002085, 0.4882, 0.007394, 0.6124, 0.5538, 0.7511, 0.5538, 0.7378, 0.5597, 0.7378, 0.5597, 0.7511, 0.5604, 0.7511, 0.5604, 0.7378, 0.5663, 0.7378, 0.5663, 0.7511, 0.5827, 0.3687, 0.5826, 0.4916, 0.5767, 0.4916, 0.5768, 0.3687, 0.5826, 0.4916, 0.5825, 0.6143, 0.5766, 0.6143, 0.5767, 0.4916, 0.003017, 0.3689, 0.002688, 0.2495, 0.004591, 0.2495, 0.004706, 0.3689, 0.002688, 0.2495, 0.002828, 0.1242, 0.008817, 0.1243, 0.004591, 0.2495, 0.2951, 0.7315, 0.2942, 0.6144, 0.3001, 0.6144, 0.301, 0.7313, 0.2942, 0.6144, 0.294, 0.4916, 0.2999, 0.4915, 0.3001, 0.6144, 0.2933, 0.008434, 0.2931, 0.126, 0.2872, 0.1259, 0.2874, 0.00851, 0.2931, 0.126, 0.2931, 0.2484, 0.2914, 0.2484, 0.2872, 0.1259, 0.463, 0.7378, 0.463, 0.7998, 0.4613, 0.7962, 0.4613, 0.7415, 0.6297, 0.7282, 0.6926, 0.7282, 0.6889, 0.7334, 0.6334, 0.7334, 0.5902, 0.953, 0.5902, 0.8407, 0.5919, 0.8407, 0.5919, 0.9543, 0.5926, 0.9543, 0.5926, 0.8407, 0.5943, 0.8407, 0.5943, 0.953, 0.5902, 0.8407, 0.5902, 0.7328, 0.5919, 0.7271, 0.5919, 0.8407, 0.5926, 0.8407, 0.5926, 0.7271, 0.5943, 0.7328, 0.5943, 0.8407, 0.294, 0.739, 0.3569, 0.739, 0.3532, 0.7441, 0.2977, 0.7441, 0.4654, 0.7378, 0.4654, 0.7998, 0.4637, 0.7962, 0.4637, 0.7415, 0.5856, 0.8407, 0.5856, 0.7328, 0.5873, 0.7271, 0.5873, 0.8407, 0.5972, 0.8407, 0.5972, 0.7271, 0.5989, 0.7328, 0.5989, 0.8407, 0.5856, 0.9531, 0.5856, 0.8407, 0.5873, 0.8407, 0.5873, 0.9543, 0.5972, 0.9543, 0.5972, 0.8407, 0.5989, 0.8407, 0.5989, 0.953, 0.7922, 0.433, 0.8462, 0.4327, 0.846, 0.4373, 0.7924, 0.4375, 0.8469, 0.6576, 0.8469, 0.5445, 0.8495, 0.5445, 0.8495, 0.6576, 0.7889, 0.6576, 0.789, 0.5446, 0.7916, 0.5446, 0.7916, 0.6576, 0.8469, 0.5445, 0.846, 0.4373, 0.8487, 0.4372, 0.8495, 0.5445, 0.789, 0.5446, 0.7898, 0.4374, 0.7924, 0.4375, 0.7916, 0.5446, 0.8535, 0.433, 0.9075, 0.4327, 0.9074, 0.4373, 0.8537, 0.4375, 0.9082, 0.5445, 0.9074, 0.4373, 0.91, 0.4372, 0.9108, 0.5445, 0.8503, 0.5446, 0.8511, 0.4374, 0.8537, 0.4375, 0.8529, 0.5446, 0.9082, 0.6576, 0.9082, 0.5445, 0.9108, 0.5445, 0.9108, 0.6576, 0.8503, 0.6576, 0.8503, 0.5446, 0.8529, 0.5446, 0.8529, 0.6576, 0.9362, 0.0003653, 0.9627, 0.0003653, 0.9627, 0.005451, 0.9362, 0.005451, 0.7338, 0.4327, 0.7603, 0.4327, 0.7603, 0.4377, 0.7338, 0.4377, 0.7066, 0.4327, 0.733, 0.4327, 0.733, 0.4377, 0.7066, 0.4377, 0.9381, 0.4377, 0.9116, 0.4377, 0.9116, 0.4327, 0.9381, 0.4327, 0.9116, 0.81, 0.9381, 0.81, 0.9381, 0.8168, 0.9116, 0.8168, 0.7338, 0.81, 0.7603, 0.81, 0.7603, 0.8168, 0.7338, 0.8168, 0.6341, 0.8787, 0.6882, 0.8788, 0.6884, 0.8852, 0.6339, 0.8851, 0.2984, 0.8894, 0.3525, 0.8896, 0.3527, 0.896, 0.2982, 0.8959, 0.8464, 0.8157, 0.7919, 0.8156, 0.7921, 0.8091, 0.8462, 0.8093, 0.9077, 0.8157, 0.8532, 0.8156, 0.8534, 0.8091, 0.9075, 0.8093, 0.7066, 0.81, 0.733, 0.81, 0.733, 0.8168, 0.7066, 0.8168, 0.9362, 0.3777, 0.9627, 0.3777, 0.9627, 0.3845, 0.9362, 0.3845, 0.8495, 0.6576, 0.8489, 0.8094, 0.8462, 0.8093, 0.8469, 0.6576, 0.7895, 0.8092, 0.7889, 0.6576, 0.7916, 0.6576, 0.7921, 0.8091, 0.6882, 0.8788, 0.6889, 0.7334, 0.6915, 0.7271, 0.6909, 0.8789, 0.8529, 0.6576, 0.8534, 0.8091, 0.8508, 0.8092, 0.8503, 0.6576, 0.3525, 0.8896, 0.3532, 0.7441, 0.3559, 0.7378, 0.3552, 0.8897, 0.6314, 0.8787, 0.6307, 0.7271, 0.6334, 0.7334, 0.6341, 0.8787, 0.9108, 0.6576, 0.9102, 0.8094, 0.9075, 0.8093, 0.9082, 0.6576, 0.2958, 0.8895, 0.2951, 0.7378, 0.2977, 0.7441, 0.2984, 0.8894, 0.2644, 0.2483, 0.2636, 0.3704, 0.2622, 0.3704, 0.263, 0.2483, 0.03121, 0.4885, 0.03148, 0.3688, 0.03276, 0.3688, 0.03252, 0.4885, 0.2636, 0.3704, 0.2626, 0.4924, 0.2613, 0.4923, 0.2622, 0.3704, 0.2626, 0.4924, 0.2612, 0.5862, 0.2599, 0.5812, 0.2613, 0.4923, 0.03028, 0.584, 0.03121, 0.4885, 0.03252, 0.4885, 0.03166, 0.579, 0.1458, 0.5856, 0.03028, 0.584, 0.03618, 0.5827, 0.1458, 0.5842, 0.2612, 0.5862, 0.1458, 0.5856, 0.1458, 0.5842, 0.2553, 0.5849, 0.03148, 0.3688, 0.03152, 0.2492, 0.03283, 0.2492, 0.03276, 0.3688, 0.03152, 0.2492, 0.03198, 0.1535, 0.0333, 0.1585, 0.03283, 0.2492, 0.2644, 0.1543, 0.2644, 0.2483, 0.263, 0.2483, 0.2631, 0.1593, 0.2585, 0.1556, 0.1486, 0.1546, 0.1486, 0.1533, 0.2644, 0.1543, 0.1486, 0.1546, 0.03793, 0.1548, 0.03198, 0.1535, 0.1486, 0.1533, 0.7066, 0.3388, 0.7066, 0.2161, 0.7112, 0.2161, 0.7112, 0.3388, 0.9355, 0.09347, 0.9355, 0.2162, 0.9309, 0.2162, 0.9309, 0.09347, 0.7066, 0.2161, 0.7067, 0.09342, 0.7113, 0.09343, 0.7112, 0.2161, 0.7067, 0.09342, 0.7069, 0.004172, 0.7115, 0.004211, 0.7113, 0.09343, 0.9352, 0.004327, 0.9355, 0.09347, 0.9309, 0.09347, 0.9306, 0.004364, 0.8211, 0.0003653, 0.9307, 0.0006048, 0.9306, 0.004364, 0.8211, 0.00413, 0.7115, 0.0004515, 0.8211, 0.0003653, 0.8211, 0.00413, 0.7115, 0.004211, 0.9355, 0.2162, 0.9354, 0.3389, 0.9308, 0.3389, 0.9309, 0.2162, 0.9354, 0.3389, 0.9352, 0.4281, 0.9306, 0.4281, 0.9308, 0.3389, 0.7067, 0.428, 0.7066, 0.3388, 0.7112, 0.3388, 0.7113, 0.428, 0.7113, 0.428, 0.821, 0.4282, 0.821, 0.4319, 0.7113, 0.4317, 0.821, 0.4282, 0.9306, 0.4281, 0.9306, 0.4318, 0.821, 0.4319, 0.567, 0.7511, 0.567, 0.7378, 0.5729, 0.7378, 0.5729, 0.7511, 0.5768, 0.7511, 0.5768, 0.7378, 0.5827, 0.7378, 0.5827, 0.7511, 0.2739, 0.6299, 0.2732, 0.7218, 0.2726, 0.7175, 0.2732, 0.6342, 0.2732, 0.7218, 0.16, 0.721, 0.1652, 0.7204, 0.2681, 0.7211, 0.1613, 0.6333, 0.1607, 0.7167, 0.16, 0.721, 0.1607, 0.6291, 0.2687, 0.6305, 0.1658, 0.6298, 0.1607, 0.6291, 0.2739, 0.6299, 0.4449, 0.85, 0.3613, 0.85, 0.3613, 0.8455, 0.4449, 0.8455, 0.3576, 0.8455, 0.3576, 0.7423, 0.3613, 0.7423, 0.3613, 0.8455, 0.4449, 0.7423, 0.3613, 0.7423, 0.3613, 0.7378, 0.4449, 0.7378, 0.4449, 0.8455, 0.4449, 0.7423, 0.4485, 0.7423, 0.4485, 0.8455, 0.009502, 0.7443, 0.004205, 0.7443, 0.004205, 0.7385, 0.009502, 0.7385, 0.01626, 0.7385, 0.02156, 0.7385, 0.02156, 0.7443, 0.01626, 0.7443, 0.01023, 0.7385, 0.01553, 0.7385, 0.01553, 0.7443, 0.01023, 0.7443, 0.02759, 0.7443, 0.02229, 0.7443, 0.02229, 0.7385, 0.02759, 0.7385, 0.5834, 0.0003653, 0.6138, 0.0003654, 0.6138, 0.1181, 0.5834, 0.1181])
me_cube.materials.append(mat_material)
me_cube.use_mirror_vertex_groups = False
me_cube.update()
me_plane_001 = bpy.data.meshes.new('Plane.001')
me_plane_001.from_pydata([(-1.8, -5.6, 6.04e-08), (-0.825, -5.625, 6.229e-08), (-1.8, -6.1, 6.04e-08), (-1.8, -5.1, 6.04e-08), (-1.012, -5.013, 7.172e-08), (-1.4, -5.6, 6.795e-08), (-0.4125, -5.313, 6.417e-08), (-0.3375, -6.137, 6.323e-08), (-1.4, -6.1, 6.795e-08), (-1.4, -5.1, 6.795e-08), (-1.8, -6.35, 6.04e-08), (-1.8, -5.35, 6.04e-08), (-0.6875, -5.837, 5.662e-08), (-1.65, -5.6, 6.795e-08), (-0.5062, -5.256, 5.71e-08), (-1.8, -5.85, 6.04e-08), (-0.7562, -5.106, 5.71e-08), (-0.9375, -5.587, 5.662e-08), (-0.2578, -5.408, 5.721e-08), (-0.1625, -6.312, 5.474e-08), (-0.4375, -6.087, 5.662e-08), (-0.15, -5.9, 6.795e-08), (-1.4, -5.85, 6.795e-08), (-1.4, -6.35, 6.795e-08), (-1.65, -6.1, 6.795e-08), (-1.4, -4.85, 6.795e-08), (-1.4, -5.35, 6.795e-08), (-1.75, -4.9, 7.55e-08), (-1.103, -4.953, 6.441e-08), (-0.6625, -5.163, 6.417e-08), (-1.075, -5.475, 6.229e-08), (-1.65, -5.35, 6.795e-08), (-1.65, -4.85, 6.795e-08), (-1.65, -6.35, 6.795e-08), (-1.65, -5.85, 6.795e-08), (-0.15, -6.25, 6.795e-08), (-0.575, -5.875, 6.229e-08), (-0.1875, -5.487, 6.606e-08), (-1.188, -4.887, 6.606e-08)], [], [(36, 18, 6, 14), (34, 22, 5, 13), (33, 23, 8, 24), (31, 26, 9, 27), (30, 16, 4, 28), (1, 14, 29, 16), (26, 30, 28, 9), (17, 1, 16, 30), (11, 31, 27, 3), (0, 13, 31, 11), (13, 5, 26, 31), (27, 9, 25, 32), (10, 33, 24, 2), (15, 34, 13, 0), (2, 24, 34, 15), (24, 8, 22, 34), (19, 35, 21, 7), (12, 36, 14, 1), (20, 7, 18, 36), (7, 21, 37, 18), (9, 28, 38, 25)])
_uv = me_plane_001.uv_layers.new(name='UVMap')
_uv.uv.foreach_set('vector', [0.625, 0.375, 0.75, 0.375, 0.75, 0.5, 0.625, 0.5, 0.125, 0.375, 0.25, 0.375, 0.25, 0.5, 0.125, 0.5, 0.125, 0.125, 0.25, 0.125, 0.25, 0.25, 0.125, 0.25, 0.125, 0.625, 0.25, 0.625, 0.25, 0.75, 0.125, 0.75, 0.375, 0.625, 0.5, 0.625, 0.5, 0.75, 0.375, 0.75, 0.5, 0.5, 0.625, 0.5, 0.625, 0.625, 0.5, 0.625, 0.25, 0.625, 0.375, 0.625, 0.375, 0.75, 0.25, 0.75, 0.375, 0.5, 0.5, 0.5, 0.5, 0.625, 0.375, 0.625, 0.0, 0.625, 0.125, 0.625, 0.125, 0.75, 0.0, 0.75, 0.0, 0.5, 0.125, 0.5, 0.125, 0.625, 0.0, 0.625, 0.125, 0.5, 0.25, 0.5, 0.25, 0.625, 0.125, 0.625, 0.125, 0.75, 0.25, 0.75, 0.25, 0.875, 0.125, 0.875, 0.0, 0.125, 0.125, 0.125, 0.125, 0.25, 0.0, 0.25, 0.0, 0.375, 0.125, 0.375, 0.125, 0.5, 0.0, 0.5, 0.0, 0.25, 0.125, 0.25, 0.125, 0.375, 0.0, 0.375, 0.125, 0.25, 0.25, 0.25, 0.25, 0.375, 0.125, 0.375, 0.75, 0.125, 0.875, 0.125, 0.875, 0.25, 0.75, 0.25, 0.5, 0.375, 0.625, 0.375, 0.625, 0.5, 0.5, 0.5, 0.625, 0.25, 0.75, 0.25, 0.75, 0.375, 0.625, 0.375, 0.75, 0.25, 0.875, 0.25, 0.875, 0.375, 0.75, 0.375, 0.25, 0.75, 0.375, 0.75, 0.375, 0.875, 0.25, 0.875])
me_plane_001.update()
me_plane_002 = bpy.data.meshes.new('Plane.002')
me_plane_002.from_pydata([(-1.0, -3.72, 7.55e-08), (-1.0, -3.2, 7.55e-08), (-1.5, -3.7, 7.55e-08), (-0.5, -3.7, 7.55e-08), (-0.5, -4.22, 7.55e-08), (-1.5, -4.2, 7.55e-08), (-1.5, -3.2, 7.55e-08), (-1.75, -3.7, 7.55e-08), (-0.75, -3.7, 7.55e-08), (-1.0, -3.45, 7.55e-08), (-0.5, -3.95, 7.55e-08), (-0.25, -4.2, 7.55e-08), (-1.5, -3.95, 7.55e-08), (-1.75, -4.2, 7.55e-08), (-1.5, -2.95, 7.55e-08), (-1.5, -3.45, 7.55e-08), (-1.75, -3.2, 7.55e-08), (-1.25, -3.2, 7.55e-08), (-0.75, -3.45, 7.55e-08), (-1.25, -3.47, 7.55e-08), (-1.75, -3.45, 7.55e-08), (-1.75, -2.95, 7.55e-08), (-1.75, -4.35, 7.55e-08), (-1.75, -3.95, 7.55e-08), (-0.25, -4.45, 7.55e-08), (-0.75, -3.97, 7.55e-08), (-0.25, -3.95, 7.55e-08), (-1.25, -2.95, 7.55e-08), (-1.0, -3.725, 7.55e-08), (-1.875, -3.7, 7.55e-08), (-0.875, -3.7, 7.55e-08), (-1.0, -3.205, 7.55e-08), (-0.5, -3.705, 7.55e-08), (-0.5, -4.225, 7.55e-08), (-0.375, -4.2, 7.55e-08), (-1.5, -3.825, 7.55e-08), (-1.5, -4.325, 7.55e-08), (-1.875, -4.2, 7.55e-08), (-1.5, -3.325, 7.55e-08), (-1.875, -3.2, 7.55e-08), (-1.375, -3.2, 7.55e-08), (-1.625, -3.7, 7.55e-08), (-0.625, -3.58, 7.55e-08), (-1.0, -3.575, 7.55e-08), (-1.125, -3.6, 7.55e-08), (-0.5, -4.075, 7.55e-08), (-0.625, -4.1, 7.55e-08), (-0.125, -4.2, 7.55e-08), (-1.5, -4.075, 7.55e-08), (-1.625, -4.2, 7.55e-08), (-1.5, -3.075, 7.55e-08), (-1.5, -3.575, 7.55e-08), (-1.625, -3.2, 7.55e-08), (-1.125, -3.08, 7.55e-08), (-0.75, -3.455, 7.55e-08), (-0.875, -3.33, 7.55e-08), (-1.25, -3.325, 7.55e-08), (-1.25, -3.475, 7.55e-08), (-1.375, -3.35, 7.55e-08), (-1.125, -3.45, 7.55e-08), (-1.75, -3.325, 7.55e-08), (-1.75, -3.575, 7.55e-08), (-1.875, -3.45, 7.55e-08), (-1.625, -3.45, 7.55e-08), (-1.85, -3.075, 8.305e-08), (-1.625, -2.95, 7.55e-08), (-1.75, -4.325, 7.55e-08), (-1.625, -4.35, 7.55e-08), (-1.75, -3.825, 7.55e-08), (-1.75, -4.075, 7.55e-08), (-1.875, -3.95, 7.55e-08), (-1.625, -3.95, 7.55e-08), (-0.25, -4.325, 7.55e-08), (-0.375, -4.35, 7.55e-08), (-0.125, -4.45, 7.55e-08), (-0.75, -3.825, 7.55e-08), (-0.75, -3.975, 7.55e-08), (-0.875, -3.85, 7.55e-08), (-0.625, -3.95, 7.55e-08), (-0.25, -3.955, 7.55e-08), (-0.375, -3.83, 7.55e-08), (-1.25, -2.955, 7.55e-08), (-1.375, -2.95, 7.55e-08), (-1.125, -3.075, 7.55e-08), (-1.375, -3.075, 7.55e-08), (-0.125, -4.075, 7.55e-08), (-0.375, -4.075, 7.55e-08), (-0.375, -3.825, 7.55e-08), (-0.625, -4.095, 7.55e-08), (-0.875, -3.845, 7.55e-08), (-0.375, -4.345, 7.55e-08), (-1.625, -4.075, 7.55e-08), (-1.875, -4.075, 7.55e-08), (-1.875, -3.825, 7.55e-08), (-1.875, -4.325, 7.55e-08), (-1.625, -3.075, 7.55e-08), (-1.875, -3.075, 7.55e-08), (-1.625, -3.575, 7.55e-08), (-1.875, -3.575, 7.55e-08), (-1.875, -3.325, 7.55e-08), (-1.125, -3.595, 7.55e-08), (-1.375, -3.325, 7.55e-08), (-0.625, -3.575, 7.55e-08), (-0.875, -3.575, 7.55e-08), (-0.875, -3.325, 7.55e-08), (-1.125, -3.325, 7.55e-08), (-1.625, -3.325, 7.55e-08), (-1.625, -4.325, 7.55e-08), (-1.625, -3.825, 7.55e-08), (-0.125, -4.325, 7.55e-08), (-0.625, -3.825, 7.55e-08)], [], [(110, 32, 3, 42), (108, 35, 2, 41), (107, 36, 5, 49), (106, 38, 6, 52), (105, 31, 1, 53), (103, 54, 18, 55), (101, 56, 17, 40), (100, 43, 9, 59), (99, 60, 16, 39), (98, 61, 20, 62), (97, 51, 15, 63), (95, 50, 14, 65), (94, 66, 13, 37), (93, 68, 7, 29), (92, 69, 23, 70), (91, 48, 12, 71), (90, 72, 11, 34), (89, 75, 8, 30), (88, 45, 10, 78), (86, 79, 26, 80), (84, 81, 27, 82), (17, 53, 83, 81), (50, 84, 82, 14), (6, 40, 84, 50), (40, 17, 81, 84), (11, 47, 85, 79), (45, 86, 80, 10), (4, 34, 86, 45), (34, 11, 79, 86), (10, 80, 87, 32), (76, 88, 78, 25), (46, 4, 45, 88), (28, 89, 30, 0), (77, 25, 75, 89), (33, 90, 34, 4), (73, 24, 72, 90), (69, 91, 71, 23), (13, 49, 91, 69), (49, 5, 48, 91), (37, 13, 69, 92), (70, 23, 68, 93), (64, 95, 65, 21), (16, 52, 95, 64), (52, 6, 50, 95), (39, 16, 64, 96), (61, 97, 63, 20), (7, 41, 97, 61), (41, 2, 51, 97), (29, 7, 61, 98), (62, 20, 60, 99), (57, 100, 59, 19), (44, 0, 43, 100), (38, 101, 40, 6), (58, 19, 56, 101), (8, 42, 102, 54), (43, 103, 55, 9), (0, 30, 103, 43), (30, 8, 54, 103), (9, 55, 104, 31), (56, 105, 53, 17), (19, 59, 105, 56), (59, 9, 31, 105), (60, 106, 52, 16), (20, 63, 106, 60), (63, 15, 38, 106), (66, 107, 49, 13), (22, 67, 107, 66), (68, 108, 41, 7), (23, 71, 108, 68), (71, 12, 35, 108), (72, 109, 47, 11), (24, 74, 109, 72), (75, 110, 42, 8), (25, 78, 110, 75), (78, 10, 32, 110)])
_uv = me_plane_002.uv_layers.new(name='UVMap')
_uv.uv.foreach_set('vector', [0.6875, 0.4375, 0.75, 0.4375, 0.75, 0.5, 0.6875, 0.5, 0.1875, 0.4375, 0.25, 0.4375, 0.25, 0.5, 0.1875, 0.5, 0.1875, 0.1875, 0.25, 0.1875, 0.25, 0.25, 0.1875, 0.25, 0.1875, 0.6875, 0.25, 0.6875, 0.25, 0.75, 0.1875, 0.75, 0.4375, 0.6875, 0.5, 0.6875, 0.5, 0.75, 0.4375, 0.75, 0.5625, 0.5625, 0.625, 0.5625, 0.625, 0.625, 0.5625, 0.625, 0.3125, 0.6875, 0.375, 0.6875, 0.375, 0.75, 0.3125, 0.75, 0.4375, 0.5625, 0.5, 0.5625, 0.5, 0.625, 0.4375, 0.625, 0.0625, 0.6875, 0.125, 0.6875, 0.125, 0.75, 0.0625, 0.75, 0.0625, 0.5625, 0.125, 0.5625, 0.125, 0.625, 0.0625, 0.625, 0.1875, 0.5625, 0.25, 0.5625, 0.25, 0.625, 0.1875, 0.625, 0.1875, 0.8125, 0.25, 0.8125, 0.25, 0.875, 0.1875, 0.875, 0.0625, 0.1875, 0.125, 0.1875, 0.125, 0.25, 0.0625, 0.25, 0.0625, 0.4375, 0.125, 0.4375, 0.125, 0.5, 0.0625, 0.5, 0.0625, 0.3125, 0.125, 0.3125, 0.125, 0.375, 0.0625, 0.375, 0.1875, 0.3125, 0.25, 0.3125, 0.25, 0.375, 0.1875, 0.375, 0.8125, 0.1875, 0.875, 0.1875, 0.875, 0.25, 0.8125, 0.25, 0.5625, 0.4375, 0.625, 0.4375, 0.625, 0.5, 0.5625, 0.5, 0.6875, 0.3125, 0.75, 0.3125, 0.75, 0.375, 0.6875, 0.375, 0.8125, 0.3125, 0.875, 0.3125, 0.875, 0.375, 0.8125, 0.375, 0.3125, 0.8125, 0.375, 0.8125, 0.375, 0.875, 0.3125, 0.875, 0.375, 0.75, 0.4375, 0.75, 0.4375, 0.8125, 0.375, 0.8125, 0.25, 0.8125, 0.3125, 0.8125, 0.3125, 0.875, 0.25, 0.875, 0.25, 0.75, 0.3125, 0.75, 0.3125, 0.8125, 0.25, 0.8125, 0.3125, 0.75, 0.375, 0.75, 0.375, 0.8125, 0.3125, 0.8125, 0.875, 0.25, 0.9375, 0.25, 0.9375, 0.3125, 0.875, 0.3125, 0.75, 0.3125, 0.8125, 0.3125, 0.8125, 0.375, 0.75, 0.375, 0.75, 0.25, 0.8125, 0.25, 0.8125, 0.3125, 0.75, 0.3125, 0.8125, 0.25, 0.875, 0.25, 0.875, 0.3125, 0.8125, 0.3125, 0.75, 0.375, 0.8125, 0.375, 0.8125, 0.4375, 0.75, 0.4375, 0.625, 0.3125, 0.6875, 0.3125, 0.6875, 0.375, 0.625, 0.375, 0.6875, 0.25, 0.75, 0.25, 0.75, 0.3125, 0.6875, 0.3125, 0.5, 0.4375, 0.5625, 0.4375, 0.5625, 0.5, 0.5, 0.5, 0.5625, 0.375, 0.625, 0.375, 0.625, 0.4375, 0.5625, 0.4375, 0.75, 0.1875, 0.8125, 0.1875, 0.8125, 0.25, 0.75, 0.25, 0.8125, 0.125, 0.875, 0.125, 0.875, 0.1875, 0.8125, 0.1875, 0.125, 0.3125, 0.1875, 0.3125, 0.1875, 0.375, 0.125, 0.375, 0.125, 0.25, 0.1875, 0.25, 0.1875, 0.3125, 0.125, 0.3125, 0.1875, 0.25, 0.25, 0.25, 0.25, 0.3125, 0.1875, 0.3125, 0.0625, 0.25, 0.125, 0.25, 0.125, 0.3125, 0.0625, 0.3125, 0.0625, 0.375, 0.125, 0.375, 0.125, 0.4375, 0.0625, 0.4375, 0.125, 0.8125, 0.1875, 0.8125, 0.1875, 0.875, 0.125, 0.875, 0.125, 0.75, 0.1875, 0.75, 0.1875, 0.8125, 0.125, 0.8125, 0.1875, 0.75, 0.25, 0.75, 0.25, 0.8125, 0.1875, 0.8125, 0.0625, 0.75, 0.125, 0.75, 0.125, 0.8125, 0.0625, 0.8125, 0.125, 0.5625, 0.1875, 0.5625, 0.1875, 0.625, 0.125, 0.625, 0.125, 0.5, 0.1875, 0.5, 0.1875, 0.5625, 0.125, 0.5625, 0.1875, 0.5, 0.25, 0.5, 0.25, 0.5625, 0.1875, 0.5625, 0.0625, 0.5, 0.125, 0.5, 0.125, 0.5625, 0.0625, 0.5625, 0.0625, 0.625, 0.125, 0.625, 0.125, 0.6875, 0.0625, 0.6875, 0.375, 0.5625, 0.4375, 0.5625, 0.4375, 0.625, 0.375, 0.625, 0.4375, 0.5, 0.5, 0.5, 0.5, 0.5625, 0.4375, 0.5625, 0.25, 0.6875, 0.3125, 0.6875, 0.3125, 0.75, 0.25, 0.75, 0.3125, 0.625, 0.375, 0.625, 0.375, 0.6875, 0.3125, 0.6875, 0.625, 0.5, 0.6875, 0.5, 0.6875, 0.5625, 0.625, 0.5625, 0.5, 0.5625, 0.5625, 0.5625, 0.5625, 0.625, 0.5, 0.625, 0.5, 0.5, 0.5625, 0.5, 0.5625, 0.5625, 0.5, 0.5625, 0.5625, 0.5, 0.625, 0.5, 0.625, 0.5625, 0.5625, 0.5625, 0.5, 0.625, 0.5625, 0.625, 0.5625, 0.6875, 0.5, 0.6875, 0.375, 0.6875, 0.4375, 0.6875, 0.4375, 0.75, 0.375, 0.75, 0.375, 0.625, 0.4375, 0.625, 0.4375, 0.6875, 0.375, 0.6875, 0.4375, 0.625, 0.5, 0.625, 0.5, 0.6875, 0.4375, 0.6875, 0.125, 0.6875, 0.1875, 0.6875, 0.1875, 0.75, 0.125, 0.75, 0.125, 0.625, 0.1875, 0.625, 0.1875, 0.6875, 0.125, 0.6875, 0.1875, 0.625, 0.25, 0.625, 0.25, 0.6875, 0.1875, 0.6875, 0.125, 0.1875, 0.1875, 0.1875, 0.1875, 0.25, 0.125, 0.25, 0.125, 0.125, 0.1875, 0.125, 0.1875, 0.1875, 0.125, 0.1875, 0.125, 0.4375, 0.1875, 0.4375, 0.1875, 0.5, 0.125, 0.5, 0.125, 0.375, 0.1875, 0.375, 0.1875, 0.4375, 0.125, 0.4375, 0.1875, 0.375, 0.25, 0.375, 0.25, 0.4375, 0.1875, 0.4375, 0.875, 0.1875, 0.9375, 0.1875, 0.9375, 0.25, 0.875, 0.25, 0.875, 0.125, 0.9375, 0.125, 0.9375, 0.1875, 0.875, 0.1875, 0.625, 0.4375, 0.6875, 0.4375, 0.6875, 0.5, 0.625, 0.5, 0.625, 0.375, 0.6875, 0.375, 0.6875, 0.4375, 0.625, 0.4375, 0.6875, 0.375, 0.75, 0.375, 0.75, 0.4375, 0.6875, 0.4375])
me_plane_002.update()

# ---- objects
ob_cube = bpy.data.objects.new('Cube', me_cube)
ob_plane_001 = bpy.data.objects.new('Plane.001', me_plane_001)
ob_plane_002 = bpy.data.objects.new('Plane.002', me_plane_002)

# ---- transforms, parenting, visibility, modifiers, constraints
ob_cube.location = (0.0, 0.0, 0.0)
ob_cube.lock_rotations_4d = False
ob_cube.empty_display_type = 'ARROWS'
ob_cube.lineart.crease_threshold = 0.0
ob_plane_001.location = (0.0, 0.0, 0.0)
ob_plane_001.rotation_euler = (-0.0, 1.571, 0.0)
_m = ob_plane_001.modifiers.new('Solidify', 'SOLIDIFY')
_m.thickness = 0.13
_m.thickness_clamp = 2.0
_m.use_thickness_angle_clamp = True
_m.use_even_offset = True
_m.bevel_convex = -0.06612
_m = ob_plane_001.modifiers.new('Bevel', 'BEVEL')
ob_plane_002.location = (0.0, -1.6, 1.7)
ob_plane_002.rotation_euler = (-0.0, 1.571, 0.0)
_m = ob_plane_002.modifiers.new('Solidify', 'SOLIDIFY')
_m.thickness = 0.13
_m = ob_plane_002.modifiers.new('Subdivision', 'SUBSURF')
_m.levels = 2

# ---- collection membership
col_collection.objects.link(ob_cube)
col_collection.objects.link(ob_plane_001)
col_collection.objects.link(ob_plane_002)

# ---- scene / render settings (as saved in the file)
scene.frame_start = 1; scene.frame_end = 250; scene.frame_set(1)
scene.render.engine = 'BLENDER_EEVEE_NEXT'
scene.cycles.sampling_pattern = 'TABULATED_SOBOL'
scene.view_settings.view_transform = 'Filmic'
bpy.context.view_layer.update()

# ---- added for rendering (the .blend has no active camera and no usable light): camera, sun
cam_auto = bpy.data.cameras.new('AutoCamera')
cam_auto.lens = 50.0
cam_auto.sensor_width = 36.0
cam_auto.clip_end = 1000.0
ob_auto_camera = bpy.data.objects.new('AutoCamera', cam_auto)
scene.collection.objects.link(ob_auto_camera)
ob_auto_camera.location = (8.8212, -12.5786, 8.90846)
ob_auto_camera.rotation_euler = (1.09748, -7.21219e-08, 0.694738)
scene.camera = ob_auto_camera
light_auto_sun = bpy.data.lights.new('AutoSun', 'SUN')
light_auto_sun.energy = 3.0
light_auto_sun.angle = 0.0523599
ob_auto_sun = bpy.data.objects.new('AutoSun', light_auto_sun)
scene.collection.objects.link(ob_auto_sun)
ob_auto_sun.rotation_euler = (0.872665, 0.174533, 0.523599)
bpy.context.view_layer.update()

